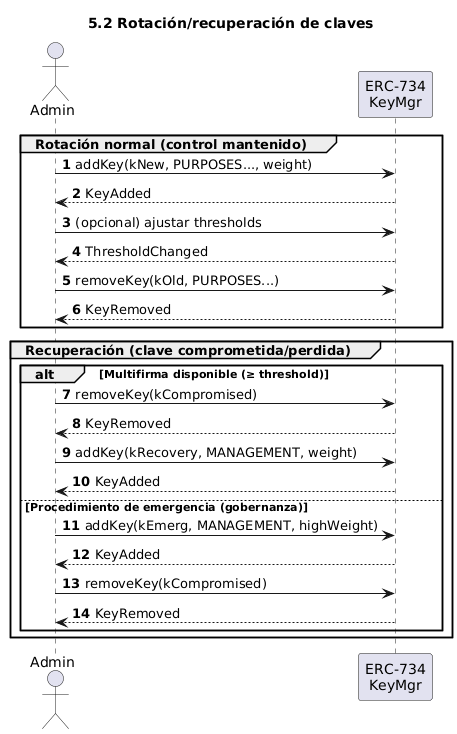

The diagram above was rendered by PlantUML. Its source (embedded in the PNG):
@startuml
title 5.2 Rotación/recuperación de claves
autonumber
actor Admin as A
participant "ERC-734\nKeyMgr" as KM

group Rotación normal (control mantenido)
  A -> KM : addKey(kNew, PURPOSES..., weight)
  KM --> A : KeyAdded
  A -> KM : (opcional) ajustar thresholds
  KM --> A : ThresholdChanged
  A -> KM : removeKey(kOld, PURPOSES...)
  KM --> A : KeyRemoved
end

group Recuperación (clave comprometida/perdida)
  alt Multifirma disponible (≥ threshold)
    A -> KM : removeKey(kCompromised)
    KM --> A : KeyRemoved
    A -> KM : addKey(kRecovery, MANAGEMENT, weight)
    KM --> A : KeyAdded
  else Procedimiento de emergencia (gobernanza)
    A -> KM : addKey(kEmerg, MANAGEMENT, highWeight)
    KM --> A : KeyAdded
    A -> KM : removeKey(kCompromised)
    KM --> A : KeyRemoved
  end
end
@enduml